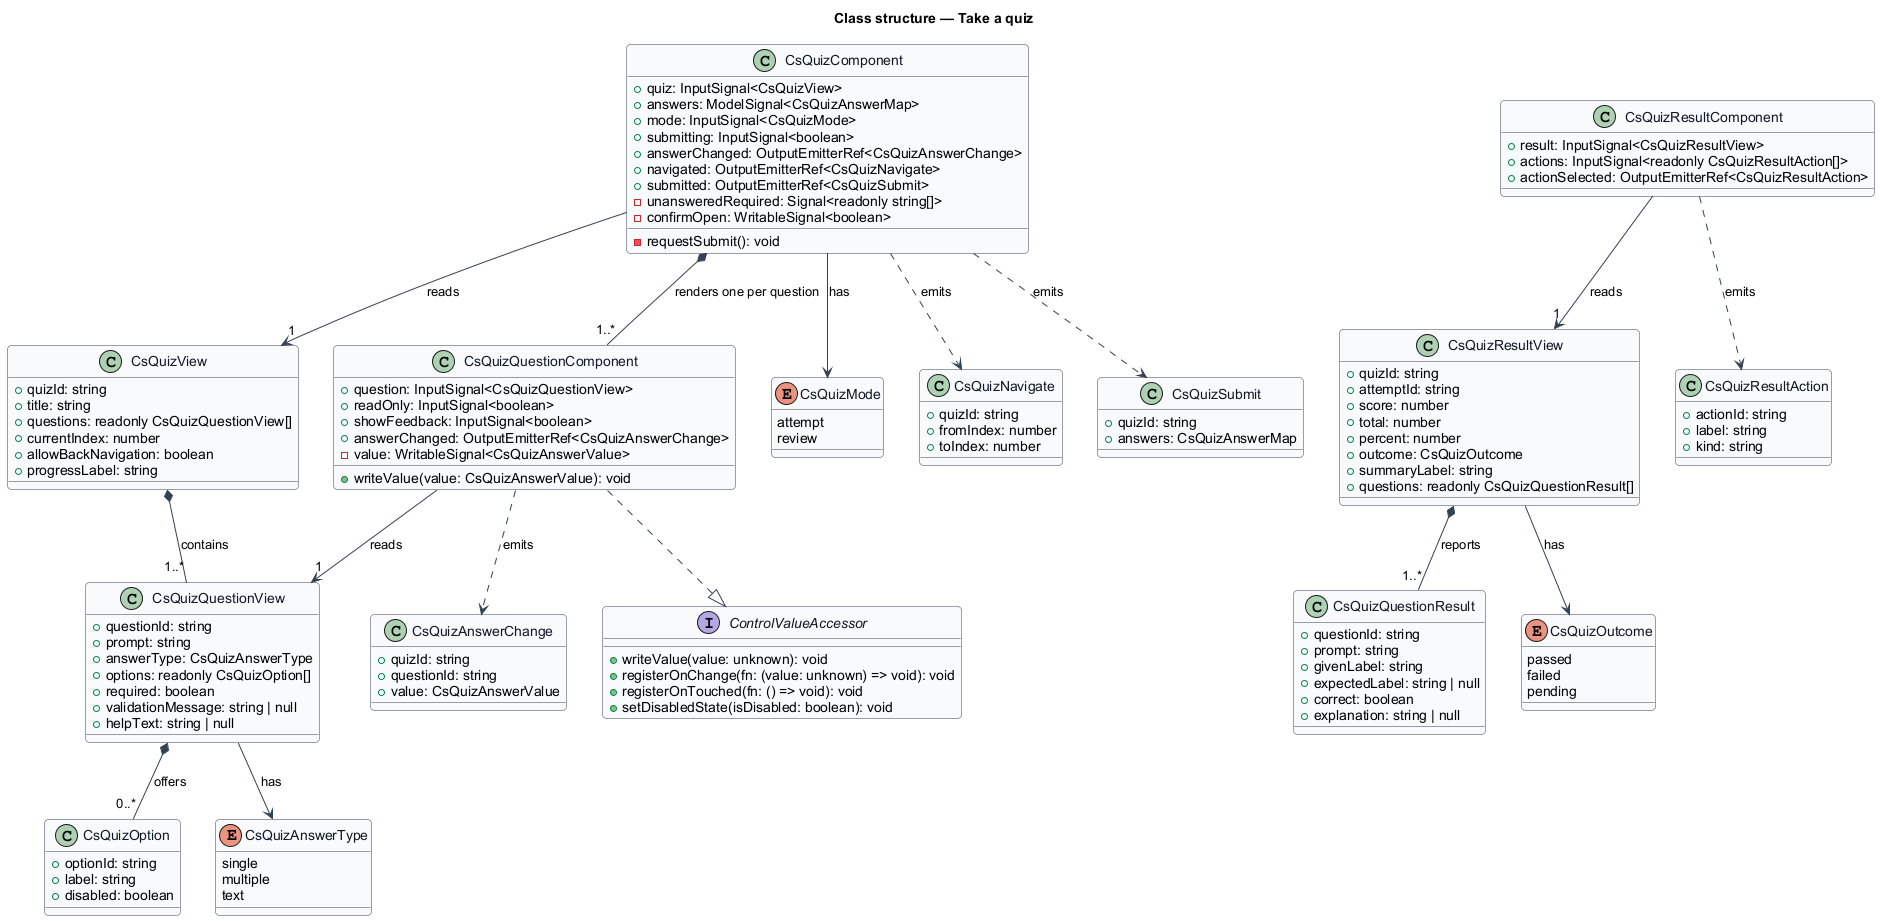

The diagram above was rendered by PlantUML. Its source (embedded in the PNG):
@startuml
' --- shared skin header ---
skinparam backgroundColor #FFFFFF
skinparam shadowing false
skinparam roundcorner 8
skinparam defaultFontName Arial
skinparam ArrowColor #344054
skinparam class {
  BorderColor #344054
  FontColor #101828
  BackgroundColor #F9FAFB
}
' --------------------------
title Class structure — Take a quiz

interface ControlValueAccessor {
  +writeValue(value: unknown): void
  +registerOnChange(fn: (value: unknown) => void): void
  +registerOnTouched(fn: () => void): void
  +setDisabledState(isDisabled: boolean): void
}

class CsQuizComponent {
  +quiz: InputSignal<CsQuizView>
  +answers: ModelSignal<CsQuizAnswerMap>
  +mode: InputSignal<CsQuizMode>
  +submitting: InputSignal<boolean>
  +answerChanged: OutputEmitterRef<CsQuizAnswerChange>
  +navigated: OutputEmitterRef<CsQuizNavigate>
  +submitted: OutputEmitterRef<CsQuizSubmit>
  -unansweredRequired: Signal<readonly string[]>
  -confirmOpen: WritableSignal<boolean>
  -requestSubmit(): void
}

class CsQuizQuestionComponent {
  +question: InputSignal<CsQuizQuestionView>
  +readOnly: InputSignal<boolean>
  +showFeedback: InputSignal<boolean>
  +answerChanged: OutputEmitterRef<CsQuizAnswerChange>
  -value: WritableSignal<CsQuizAnswerValue>
  +writeValue(value: CsQuizAnswerValue): void
}

class CsQuizResultComponent {
  +result: InputSignal<CsQuizResultView>
  +actions: InputSignal<readonly CsQuizResultAction[]>
  +actionSelected: OutputEmitterRef<CsQuizResultAction>
}

class CsQuizView {
  +quizId: string
  +title: string
  +questions: readonly CsQuizQuestionView[]
  +currentIndex: number
  +allowBackNavigation: boolean
  +progressLabel: string
}

class CsQuizQuestionView {
  +questionId: string
  +prompt: string
  +answerType: CsQuizAnswerType
  +options: readonly CsQuizOption[]
  +required: boolean
  +validationMessage: string | null
  +helpText: string | null
}

class CsQuizOption {
  +optionId: string
  +label: string
  +disabled: boolean
}

enum CsQuizAnswerType {
  single
  multiple
  text
}

enum CsQuizMode {
  attempt
  review
}

class CsQuizAnswerChange {
  +quizId: string
  +questionId: string
  +value: CsQuizAnswerValue
}

class CsQuizNavigate {
  +quizId: string
  +fromIndex: number
  +toIndex: number
}

class CsQuizSubmit {
  +quizId: string
  +answers: CsQuizAnswerMap
}

class CsQuizResultView {
  +quizId: string
  +attemptId: string
  +score: number
  +total: number
  +percent: number
  +outcome: CsQuizOutcome
  +summaryLabel: string
  +questions: readonly CsQuizQuestionResult[]
}

class CsQuizQuestionResult {
  +questionId: string
  +prompt: string
  +givenLabel: string
  +expectedLabel: string | null
  +correct: boolean
  +explanation: string | null
}

enum CsQuizOutcome {
  passed
  failed
  pending
}

class CsQuizResultAction {
  +actionId: string
  +label: string
  +kind: string
}

CsQuizQuestionComponent ..|> ControlValueAccessor
CsQuizComponent *-- "1..*" CsQuizQuestionComponent : renders one per question
CsQuizComponent --> "1" CsQuizView : reads
CsQuizComponent --> CsQuizMode : has
CsQuizComponent ..> CsQuizNavigate : emits
CsQuizComponent ..> CsQuizSubmit : emits
CsQuizView *-- "1..*" CsQuizQuestionView : contains
CsQuizQuestionView *-- "0..*" CsQuizOption : offers
CsQuizQuestionView --> CsQuizAnswerType : has
CsQuizQuestionComponent --> "1" CsQuizQuestionView : reads
CsQuizQuestionComponent ..> CsQuizAnswerChange : emits
CsQuizResultComponent --> "1" CsQuizResultView : reads
CsQuizResultComponent ..> CsQuizResultAction : emits
CsQuizResultView *-- "1..*" CsQuizQuestionResult : reports
CsQuizResultView --> CsQuizOutcome : has
@enduml